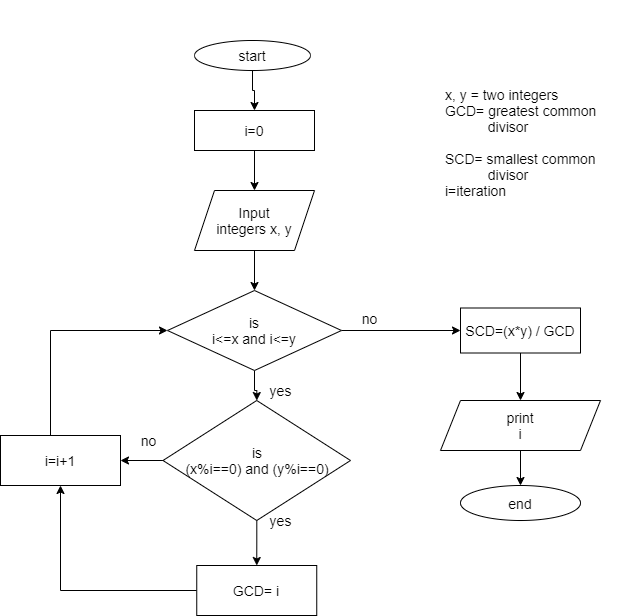

The diagram above was exported from draw.io. Its source (the exported page's mxGraphModel, read from the mxfile embedded in the PNG):
<mxGraphModel dx="1422" dy="856" grid="1" gridSize="10" guides="1" tooltips="1" connect="1" arrows="1" fold="1" page="1" pageScale="1" pageWidth="827" pageHeight="1169" math="0" shadow="0">
  <root>
    <mxCell id="hZRD5Ha6uxh8WYA8YTtf-0" />
    <mxCell id="hZRD5Ha6uxh8WYA8YTtf-1" parent="hZRD5Ha6uxh8WYA8YTtf-0" />
    <mxCell id="B2Mw4KNTSeJQzZCC_l5L-0" value="" style="edgeStyle=orthogonalEdgeStyle;rounded=0;orthogonalLoop=1;jettySize=auto;html=1;fontSize=14;" parent="hZRD5Ha6uxh8WYA8YTtf-1" source="B2Mw4KNTSeJQzZCC_l5L-1" target="B2Mw4KNTSeJQzZCC_l5L-3" edge="1">
      <mxGeometry relative="1" as="geometry" />
    </mxCell>
    <mxCell id="B2Mw4KNTSeJQzZCC_l5L-1" value="start" style="ellipse;whiteSpace=wrap;html=1;fontSize=14;" parent="hZRD5Ha6uxh8WYA8YTtf-1" vertex="1">
      <mxGeometry x="254" y="60" width="116" height="30" as="geometry" />
    </mxCell>
    <mxCell id="B2Mw4KNTSeJQzZCC_l5L-2" value="" style="edgeStyle=orthogonalEdgeStyle;rounded=0;orthogonalLoop=1;jettySize=auto;html=1;fontSize=14;" parent="hZRD5Ha6uxh8WYA8YTtf-1" source="B2Mw4KNTSeJQzZCC_l5L-3" target="B2Mw4KNTSeJQzZCC_l5L-5" edge="1">
      <mxGeometry relative="1" as="geometry" />
    </mxCell>
    <mxCell id="B2Mw4KNTSeJQzZCC_l5L-3" value="i=0" style="whiteSpace=wrap;html=1;fontSize=14;" parent="hZRD5Ha6uxh8WYA8YTtf-1" vertex="1">
      <mxGeometry x="254" y="130" width="120" height="40" as="geometry" />
    </mxCell>
    <mxCell id="B2Mw4KNTSeJQzZCC_l5L-4" value="" style="edgeStyle=orthogonalEdgeStyle;rounded=0;orthogonalLoop=1;jettySize=auto;html=1;fontSize=14;" parent="hZRD5Ha6uxh8WYA8YTtf-1" source="B2Mw4KNTSeJQzZCC_l5L-5" target="B2Mw4KNTSeJQzZCC_l5L-8" edge="1">
      <mxGeometry relative="1" as="geometry" />
    </mxCell>
    <mxCell id="B2Mw4KNTSeJQzZCC_l5L-5" value="Input&lt;br style=&quot;font-size: 14px;&quot;&gt;integers x, y" style="shape=parallelogram;perimeter=parallelogramPerimeter;whiteSpace=wrap;html=1;fixedSize=1;fontSize=14;" parent="hZRD5Ha6uxh8WYA8YTtf-1" vertex="1">
      <mxGeometry x="254" y="210" width="120" height="60" as="geometry" />
    </mxCell>
    <mxCell id="B2Mw4KNTSeJQzZCC_l5L-6" value="" style="edgeStyle=orthogonalEdgeStyle;rounded=0;orthogonalLoop=1;jettySize=auto;html=1;fontSize=14;" parent="hZRD5Ha6uxh8WYA8YTtf-1" source="B2Mw4KNTSeJQzZCC_l5L-8" target="B2Mw4KNTSeJQzZCC_l5L-11" edge="1">
      <mxGeometry relative="1" as="geometry" />
    </mxCell>
    <mxCell id="B2Mw4KNTSeJQzZCC_l5L-25" value="" style="edgeStyle=orthogonalEdgeStyle;rounded=0;orthogonalLoop=1;jettySize=auto;html=1;fontSize=14;" parent="hZRD5Ha6uxh8WYA8YTtf-1" source="B2Mw4KNTSeJQzZCC_l5L-8" target="B2Mw4KNTSeJQzZCC_l5L-24" edge="1">
      <mxGeometry relative="1" as="geometry" />
    </mxCell>
    <mxCell id="B2Mw4KNTSeJQzZCC_l5L-8" value="is&lt;br style=&quot;font-size: 14px;&quot;&gt;i&amp;lt;=x and i&amp;lt;=y" style="rhombus;whiteSpace=wrap;html=1;fontSize=14;" parent="hZRD5Ha6uxh8WYA8YTtf-1" vertex="1">
      <mxGeometry x="227" y="310" width="174" height="80" as="geometry" />
    </mxCell>
    <mxCell id="B2Mw4KNTSeJQzZCC_l5L-9" value="" style="edgeStyle=orthogonalEdgeStyle;rounded=0;orthogonalLoop=1;jettySize=auto;html=1;fontSize=14;entryX=0.5;entryY=0;entryDx=0;entryDy=0;" parent="hZRD5Ha6uxh8WYA8YTtf-1" source="B2Mw4KNTSeJQzZCC_l5L-11" target="B2Mw4KNTSeJQzZCC_l5L-13" edge="1">
      <mxGeometry relative="1" as="geometry" />
    </mxCell>
    <mxCell id="B2Mw4KNTSeJQzZCC_l5L-10" value="" style="edgeStyle=orthogonalEdgeStyle;rounded=0;orthogonalLoop=1;jettySize=auto;html=1;fontSize=14;" parent="hZRD5Ha6uxh8WYA8YTtf-1" source="B2Mw4KNTSeJQzZCC_l5L-11" target="B2Mw4KNTSeJQzZCC_l5L-15" edge="1">
      <mxGeometry relative="1" as="geometry" />
    </mxCell>
    <mxCell id="B2Mw4KNTSeJQzZCC_l5L-11" value="is&lt;br style=&quot;font-size: 14px;&quot;&gt;(x%i==0) and (y%i==0)" style="rhombus;whiteSpace=wrap;html=1;fontSize=14;" parent="hZRD5Ha6uxh8WYA8YTtf-1" vertex="1">
      <mxGeometry x="222.5" y="420" width="187.5" height="120" as="geometry" />
    </mxCell>
    <mxCell id="B2Mw4KNTSeJQzZCC_l5L-12" value="" style="edgeStyle=orthogonalEdgeStyle;rounded=0;orthogonalLoop=1;jettySize=auto;html=1;fontSize=14;" parent="hZRD5Ha6uxh8WYA8YTtf-1" source="B2Mw4KNTSeJQzZCC_l5L-13" target="B2Mw4KNTSeJQzZCC_l5L-15" edge="1">
      <mxGeometry relative="1" as="geometry" />
    </mxCell>
    <mxCell id="B2Mw4KNTSeJQzZCC_l5L-13" value="GCD= i" style="whiteSpace=wrap;html=1;fontSize=14;" parent="hZRD5Ha6uxh8WYA8YTtf-1" vertex="1">
      <mxGeometry x="256.25" y="585" width="120" height="50" as="geometry" />
    </mxCell>
    <mxCell id="DK-Gx9MGpLf0IHobjDTQ-0" style="edgeStyle=orthogonalEdgeStyle;rounded=0;orthogonalLoop=1;jettySize=auto;html=1;entryX=0;entryY=0.5;entryDx=0;entryDy=0;" edge="1" parent="hZRD5Ha6uxh8WYA8YTtf-1" source="B2Mw4KNTSeJQzZCC_l5L-15" target="B2Mw4KNTSeJQzZCC_l5L-8">
      <mxGeometry relative="1" as="geometry">
        <mxPoint x="120" y="310" as="targetPoint" />
        <Array as="points">
          <mxPoint x="110" y="350" />
        </Array>
      </mxGeometry>
    </mxCell>
    <mxCell id="B2Mw4KNTSeJQzZCC_l5L-15" value="i=i+1" style="whiteSpace=wrap;html=1;fontSize=14;" parent="hZRD5Ha6uxh8WYA8YTtf-1" vertex="1">
      <mxGeometry x="60" y="455" width="120" height="50" as="geometry" />
    </mxCell>
    <mxCell id="B2Mw4KNTSeJQzZCC_l5L-17" value="" style="edgeStyle=orthogonalEdgeStyle;rounded=0;orthogonalLoop=1;jettySize=auto;html=1;fontSize=14;" parent="hZRD5Ha6uxh8WYA8YTtf-1" source="B2Mw4KNTSeJQzZCC_l5L-18" target="B2Mw4KNTSeJQzZCC_l5L-19" edge="1">
      <mxGeometry relative="1" as="geometry" />
    </mxCell>
    <mxCell id="B2Mw4KNTSeJQzZCC_l5L-18" value="print&lt;br style=&quot;font-size: 14px;&quot;&gt;i" style="shape=parallelogram;perimeter=parallelogramPerimeter;whiteSpace=wrap;html=1;fixedSize=1;fontSize=14;" parent="hZRD5Ha6uxh8WYA8YTtf-1" vertex="1">
      <mxGeometry x="500" y="420" width="160" height="50" as="geometry" />
    </mxCell>
    <mxCell id="B2Mw4KNTSeJQzZCC_l5L-19" value="end" style="ellipse;whiteSpace=wrap;html=1;fontSize=14;" parent="hZRD5Ha6uxh8WYA8YTtf-1" vertex="1">
      <mxGeometry x="520" y="505" width="120" height="35" as="geometry" />
    </mxCell>
    <mxCell id="B2Mw4KNTSeJQzZCC_l5L-20" value="yes" style="text;html=1;align=center;verticalAlign=middle;resizable=0;points=[];autosize=1;strokeColor=none;fillColor=none;fontSize=14;" parent="hZRD5Ha6uxh8WYA8YTtf-1" vertex="1">
      <mxGeometry x="320" y="400" width="40" height="20" as="geometry" />
    </mxCell>
    <mxCell id="B2Mw4KNTSeJQzZCC_l5L-21" value="no" style="text;html=1;align=center;verticalAlign=middle;resizable=0;points=[];autosize=1;strokeColor=none;fillColor=none;fontSize=14;" parent="hZRD5Ha6uxh8WYA8YTtf-1" vertex="1">
      <mxGeometry x="414" y="327.5" width="30" height="20" as="geometry" />
    </mxCell>
    <mxCell id="B2Mw4KNTSeJQzZCC_l5L-22" value="no" style="text;html=1;align=center;verticalAlign=middle;resizable=0;points=[];autosize=1;strokeColor=none;fillColor=none;fontSize=14;" parent="hZRD5Ha6uxh8WYA8YTtf-1" vertex="1">
      <mxGeometry x="192.5" y="450" width="30" height="20" as="geometry" />
    </mxCell>
    <mxCell id="B2Mw4KNTSeJQzZCC_l5L-23" value="yes" style="text;html=1;align=center;verticalAlign=middle;resizable=0;points=[];autosize=1;strokeColor=none;fillColor=none;fontSize=14;" parent="hZRD5Ha6uxh8WYA8YTtf-1" vertex="1">
      <mxGeometry x="320" y="530" width="40" height="20" as="geometry" />
    </mxCell>
    <mxCell id="B2Mw4KNTSeJQzZCC_l5L-26" value="" style="edgeStyle=orthogonalEdgeStyle;rounded=0;orthogonalLoop=1;jettySize=auto;html=1;fontSize=14;" parent="hZRD5Ha6uxh8WYA8YTtf-1" source="B2Mw4KNTSeJQzZCC_l5L-24" target="B2Mw4KNTSeJQzZCC_l5L-18" edge="1">
      <mxGeometry relative="1" as="geometry" />
    </mxCell>
    <mxCell id="B2Mw4KNTSeJQzZCC_l5L-24" value="SCD=(x*y) / GCD" style="rounded=0;whiteSpace=wrap;html=1;fontSize=14;" parent="hZRD5Ha6uxh8WYA8YTtf-1" vertex="1">
      <mxGeometry x="520" y="327.5" width="120" height="45" as="geometry" />
    </mxCell>
    <mxCell id="fDmCaI7OOWrU_yApGyFY-0" value="&lt;h1&gt;&lt;br&gt;&lt;/h1&gt;&lt;div&gt;&lt;br&gt;&lt;/div&gt;&lt;div&gt;&lt;div&gt;x, y = two integers&lt;/div&gt;&lt;div&gt;GCD= greatest common&amp;nbsp; &amp;nbsp; &amp;nbsp; &amp;nbsp; &amp;nbsp; &amp;nbsp; &amp;nbsp; &amp;nbsp; &amp;nbsp; &amp;nbsp;divisor&lt;/div&gt;&lt;div&gt;&lt;br&gt;&lt;/div&gt;&lt;/div&gt;&lt;div&gt;SCD= smallest common&amp;nbsp; &amp;nbsp; &amp;nbsp; &amp;nbsp; &amp;nbsp; &amp;nbsp; &amp;nbsp; &amp;nbsp; &amp;nbsp; &amp;nbsp;divisor&lt;/div&gt;&lt;div&gt;i=iteration&lt;/div&gt;&lt;div&gt;&lt;br&gt;&lt;/div&gt;" style="text;html=1;strokeColor=none;fillColor=none;spacing=5;spacingTop=-20;whiteSpace=wrap;overflow=hidden;rounded=0;fontSize=14;" parent="hZRD5Ha6uxh8WYA8YTtf-1" vertex="1">
      <mxGeometry x="500" y="30" width="190" height="210" as="geometry" />
    </mxCell>
  </root>
</mxGraphModel>